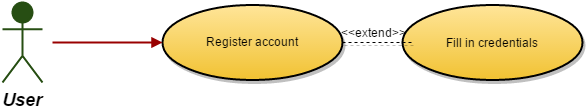

The diagram above was exported from draw.io. Its source (the exported page's mxGraphModel, read from the mxfile embedded in the PNG):
<mxGraphModel dx="1434" dy="770" grid="1" gridSize="10" guides="1" tooltips="1" connect="1" arrows="1" fold="1" page="1" pageScale="1" pageWidth="826" pageHeight="1169" background="#ffffff" math="0" shadow="0">
  <root>
    <mxCell id="0" />
    <mxCell id="1" parent="0" />
    <mxCell id="70762e55b980cec6-1" value="User" style="shape=umlActor;verticalLabelPosition=bottom;verticalAlign=top;fillColor=#274E13;strokeColor=#274E13;fontStyle=3;fontSize=18;fontFamily=Helvetica;strokeWidth=2;html=1;" vertex="1" parent="1">
      <mxGeometry x="100" y="100" width="40" height="80" as="geometry" />
    </mxCell>
    <mxCell id="70762e55b980cec6-8" value="Register account" style="shape=mxgraph.flowchart.on-page_reference;fillColor=#FFE599;strokeColor=black;strokeWidth=2;shadow=1;gradientColor=#F1C232;html=1;" vertex="1" parent="1">
      <mxGeometry x="260" y="102" width="180" height="75" as="geometry" />
    </mxCell>
    <mxCell id="70762e55b980cec6-9" value="Fill in credentials" style="shape=mxgraph.flowchart.on-page_reference;fillColor=#FFE599;strokeColor=black;strokeWidth=2;shadow=1;gradientColor=#F1C232;html=1;" vertex="1" parent="1">
      <mxGeometry x="500" y="102.5" width="180" height="75" as="geometry" />
    </mxCell>
    <mxCell id="70762e55b980cec6-10" value="" style="endArrow=none;dashed=1;html=1;shadow=1;exitX=1;exitY=0.5;exitPerimeter=0;" edge="1" parent="1" source="70762e55b980cec6-8">
      <mxGeometry x="440" y="140" width="50" height="50" as="geometry">
        <mxPoint y="172" as="sourcePoint" />
        <mxPoint x="510" y="140" as="targetPoint" />
      </mxGeometry>
    </mxCell>
    <UserObject label="&amp;lt;&amp;lt;extend&amp;gt;&amp;gt;" placeholders="1" name="Variable" id="70762e55b980cec6-11">
      <mxCell style="text;html=1;strokeColor=none;fillColor=none;align=center;verticalAlign=middle;whiteSpace=wrap;overflow=hidden;" vertex="1" parent="1">
        <mxGeometry x="430" y="120" width="80" height="20" as="geometry" />
      </mxCell>
    </UserObject>
    <mxCell id="70762e55b980cec6-12" value="" style="edgeStyle=none;entryX=0;entryY=0.5;entryPerimeter=0;strokeWidth=2;endArrow=block;endFill=1;strokeColor=#990000;html=1;" edge="1" parent="1" target="70762e55b980cec6-8">
      <mxGeometry y="-82" width="100" height="100" as="geometry">
        <mxPoint x="150" y="140" as="sourcePoint" />
        <mxPoint x="260" y="-74" as="targetPoint" />
      </mxGeometry>
    </mxCell>
  </root>
</mxGraphModel>